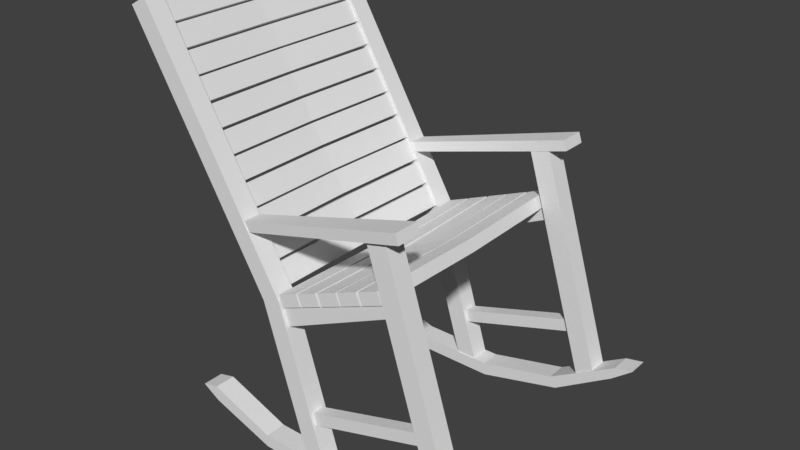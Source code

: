 # Source: Wooden_rocking_chair.blend  (saved by Blender 2.77.0; exported with 4.5.12 LTS)
import bpy
from mathutils import Matrix  # noqa: F401  (used for matrix-valued properties, if any)

bpy.ops.wm.read_factory_settings(use_empty=True)
scene = bpy.context.scene
scene.name = 'Scene'

# ---- collections
col_collection_1 = bpy.data.collections.new('Collection 1'); scene.collection.children.link(col_collection_1)

# ---- materials (node trees are filled in below, after node groups)
mat_material = bpy.data.materials.new('Material')
mat_material.alpha_threshold = 0.0
mat_material.use_transparent_shadow = False
mat_material.roughness = 0.5
mat_material.line_color = (0.0, 0.0, 0.0, 1.0)

# ---- material node trees

# ---- world
world_world = bpy.data.worlds.new('World'); scene.world = world_world
world_world.color = (0.05088, 0.05088, 0.05088)
world_world.use_sun_shadow = False
world_world.sun_shadow_jitter_overblur = 0.0
world_world.cycles.sampling_method = 'MANUAL'

# ---- meshes
me_cube = bpy.data.meshes.new('Cube')
me_cube.from_pydata([(0.5313, -0.4053, 0.2185), (0.5313, -0.4821, 0.2185), (0.4626, -0.4821, 0.1807), (0.4626, -0.4053, 0.1807), (0.2771, -0.4053, 1.048), (0.2771, -0.4821, 1.048), (0.2037, -0.4821, 1.025), (0.2037, -0.4053, 1.025), (0.2761, -0.4197, 0.8228), (0.2942, -0.4197, 0.7783), (0.2761, -0.4677, 0.8228), (0.2942, -0.4677, 0.7783), (-0.193, -0.4197, 0.6319), (-0.1725, -0.4197, 0.5609), (-0.193, -0.4677, 0.6319), (-0.1725, -0.4677, 0.5609), (-0.005205, -0.4053, 0.03735), (-0.005205, -0.4821, 0.03735), (-0.08705, -0.4821, 0.04229), (-0.08705, -0.4053, 0.04229), (-0.1955, -0.4053, 0.658), (-0.1955, -0.4821, 0.658), (-0.2689, -0.4821, 0.6355), (-0.2689, -0.4053, 0.6355), (0.04154, -0.402, 0.0515), (0.04154, -0.4853, 0.0515), (0.3534, -0.402, 0.1248), (0.3534, -0.4853, 0.1248), (0.6199, -0.402, 0.281), (0.6199, -0.4853, 0.281), (0.691, -0.402, 0.2951), (0.691, -0.4853, 0.2951), (0.6104, -0.402, 0.231), (0.6104, -0.4853, 0.231), (0.3787, -0.402, 0.08417), (0.3787, -0.4853, 0.08417), (0.0479, -0.402, 1.144e-05), (0.0479, -0.4853, 1.138e-05), (-0.2935, -0.402, 0.001093), (-0.2935, -0.4853, 0.001093), (-0.5539, -0.402, 0.08713), (-0.5539, -0.4853, 0.08713), (-0.6267, -0.402, 0.1304), (-0.6267, -0.4853, 0.1304), (-0.5579, -0.402, 0.1484), (-0.5579, -0.4853, 0.1484), (-0.2934, -0.402, 0.0509), (-0.2934, -0.4853, 0.0509), (0.4049, -0.4197, 0.3937), (0.4189, -0.4197, 0.3479), (0.4049, -0.4677, 0.3937), (0.4189, -0.4677, 0.3479), (-0.07934, -0.4197, 0.2453), (-0.06527, -0.4197, 0.1994), (-0.07934, -0.4677, 0.2453), (-0.06527, -0.4677, 0.1994), (-0.7533, -0.4053, 1.603), (-0.7533, -0.4821, 1.603), (-0.8205, -0.4821, 1.566), (-0.8205, -0.4053, 1.566), (0.337, -0.4025, 1.104), (0.3497, -0.4025, 1.066), (0.337, -0.5034, 1.104), (0.3497, -0.5034, 1.066), (-0.3614, -0.41, 0.9077), (-0.3486, -0.41, 0.87), (-0.3614, -0.4774, 0.9077), (-0.3486, -0.4774, 0.87), (-0.198, 0.0, 0.6713), (-0.1799, 0.0, 0.6268), (-0.1175, 0.0, 0.7041), (-0.09936, 0.0, 0.6596), (-0.1995, -0.4755, 0.6804), (-0.1814, -0.4755, 0.6359), (-0.1189, -0.4755, 0.7131), (-0.1008, -0.4755, 0.6687), (-0.1076, 0.0, 0.7057), (-0.08948, 0.0, 0.6613), (-0.02698, 0.0, 0.7385), (-0.00889, 0.0, 0.694), (-0.1094, -0.4755, 0.717), (-0.09127, -0.4755, 0.6726), (-0.02878, -0.4755, 0.7498), (-0.01069, -0.4755, 0.7053), (-0.01572, 0.0, 0.7387), (0.002368, 0.0, 0.6943), (0.06486, 0.0, 0.7715), (0.08295, 0.0, 0.7271), (-0.01817, -0.4755, 0.7541), (-8.014e-05, -0.4755, 0.7097), (0.06242, -0.4755, 0.7869), (0.08051, -0.4755, 0.7424), (0.07105, 0.0, 0.7784), (0.08913, 0.0, 0.7339), (0.1516, 0.0, 0.8112), (0.1697, 0.0, 0.7667), (0.06925, -0.4755, 0.7897), (0.08734, -0.4755, 0.7452), (0.1498, -0.4755, 0.8225), (0.1679, -0.4755, 0.778), (0.1608, 0.0, 0.8173), (0.1789, 0.0, 0.7728), (0.2414, 0.0, 0.8501), (0.2595, 0.0, 0.8056), (0.1594, -0.4755, 0.8263), (0.1775, -0.4755, 0.7819), (0.2399, -0.4755, 0.8591), (0.258, -0.4755, 0.8147), (-0.2643, -0.4346, 0.7536), (-0.3056, -0.4346, 0.7291), (-0.2199, -0.4346, 0.6788), (-0.2612, -0.4346, 0.6543), (-0.2717, 0.0, 0.7525), (-0.3129, 0.0, 0.7279), (-0.2272, 0.0, 0.6777), (-0.2685, 0.0, 0.6531), (-0.321, 0.0, 0.7363), (-0.2797, 0.0, 0.7609), (-0.3654, 0.0, 0.8111), (-0.3241, 0.0, 0.8356), (-0.3109, -0.4346, 0.7379), (-0.2696, -0.4346, 0.7625), (-0.3553, -0.4346, 0.8127), (-0.314, -0.4346, 0.8373), (-0.3744, 0.0, 0.8205), (-0.3332, 0.0, 0.845), (-0.4189, 0.0, 0.8953), (-0.3776, 0.0, 0.9198), (-0.3611, -0.4346, 0.8226), (-0.3199, -0.4346, 0.8471), (-0.4056, -0.4346, 0.8974), (-0.3643, -0.4346, 0.9219), (-0.4226, 0.0, 0.9016), (-0.3814, 0.0, 0.9261), (-0.4671, 0.0, 0.9764), (-0.4258, 0.0, 1.001), (-0.4093, -0.4346, 0.9037), (-0.3681, -0.4346, 0.9282), (-0.4538, -0.4346, 0.9785), (-0.4125, -0.4346, 1.003), (-0.4723, 0.0, 0.9853), (-0.431, 0.0, 1.01), (-0.5167, 0.0, 1.06), (-0.4755, 0.0, 1.085), (-0.459, -0.4346, 0.9874), (-0.4178, -0.4346, 1.012), (-0.5035, -0.4346, 1.062), (-0.4622, -0.4346, 1.087), (-0.5115, -0.4346, 1.169), (-0.5528, -0.4346, 1.145), (-0.4671, -0.4346, 1.094), (-0.5083, -0.4346, 1.07), (-0.5248, 0.0, 1.167), (-0.566, 0.0, 1.142), (-0.4803, 0.0, 1.092), (-0.5216, 0.0, 1.068), (-0.5713, 0.0, 1.151), (-0.53, 0.0, 1.176), (-0.6157, 0.0, 1.226), (-0.5745, 0.0, 1.251), (-0.558, -0.4346, 1.153), (-0.5167, -0.4346, 1.178), (-0.6024, -0.4346, 1.228), (-0.5612, -0.4346, 1.253), (-0.6172, 0.0, 1.237), (-0.5759, 0.0, 1.261), (-0.6616, 0.0, 1.311), (-0.6204, 0.0, 1.336), (-0.6083, -0.4346, 1.238), (-0.567, -0.4346, 1.263), (-0.6527, -0.4346, 1.313), (-0.6115, -0.4346, 1.337), (-0.6654, 0.0, 1.318), (-0.6241, 0.0, 1.342), (-0.7098, 0.0, 1.393), (-0.6686, 0.0, 1.417), (-0.6565, -0.4346, 1.319), (-0.6152, -0.4346, 1.344), (-0.7009, -0.4346, 1.394), (-0.6597, -0.4346, 1.419), (-0.7151, 0.0, 1.401), (-0.6738, 0.0, 1.426), (-0.7595, 0.0, 1.476), (-0.7183, 0.0, 1.501), (-0.7062, -0.4346, 1.403), (-0.6649, -0.4346, 1.427), (-0.7506, -0.4346, 1.478), (-0.7094, -0.4346, 1.502), (-0.7625, 0.0, 1.484), (-0.7212, 0.0, 1.509), (-0.8069, 0.0, 1.559), (-0.7656, 0.0, 1.583), (-0.7551, -0.4346, 1.485), (-0.7139, -0.4346, 1.51), (-0.7996, -0.4346, 1.56), (-0.7583, -0.4346, 1.585)], [], [(4, 7, 6, 5), (0, 4, 5, 1), (1, 5, 6, 2), (2, 6, 7, 3), (4, 0, 3, 7), (13, 9, 11, 15), (8, 12, 14, 10), (13, 12, 8, 9), (11, 10, 14, 15), (21, 20, 56, 57), (16, 20, 21, 17), (17, 21, 22, 18), (18, 22, 23, 19), (20, 16, 19, 23), (24, 25, 27, 26), (26, 27, 29, 28), (28, 29, 31, 30), (30, 31, 33, 32), (32, 33, 35, 34), (34, 35, 37, 36), (36, 37, 39, 38), (38, 39, 41, 40), (40, 41, 43, 42), (42, 43, 45, 44), (27, 25, 47, 45, 43, 41, 39, 37, 35, 33, 31, 29), (44, 45, 47, 46), (46, 47, 25, 24), (24, 26, 28, 30, 32, 34, 36, 38, 40, 42, 44, 46), (53, 49, 51, 55), (48, 52, 54, 50), (53, 52, 48, 49), (51, 50, 54, 55), (56, 59, 58, 57), (23, 22, 58, 59), (20, 23, 59, 56), (22, 21, 57, 58), (65, 61, 63, 67), (60, 64, 66, 62), (61, 60, 62, 63), (65, 64, 60, 61), (63, 62, 66, 67), (73, 69, 71, 75), (75, 74, 72, 73), (68, 72, 74, 70), (73, 72, 68, 69), (71, 70, 74, 75), (81, 77, 79, 83), (83, 82, 80, 81), (76, 80, 82, 78), (81, 80, 76, 77), (79, 78, 82, 83), (89, 85, 87, 91), (91, 90, 88, 89), (84, 88, 90, 86), (89, 88, 84, 85), (87, 86, 90, 91), (97, 93, 95, 99), (99, 98, 96, 97), (92, 96, 98, 94), (97, 96, 92, 93), (95, 94, 98, 99), (105, 101, 103, 107), (107, 106, 104, 105), (100, 104, 106, 102), (105, 104, 100, 101), (103, 102, 106, 107), (115, 111, 109, 113), (110, 114, 112, 108), (110, 111, 115, 114), (112, 113, 109, 108), (121, 117, 119, 123), (116, 120, 122, 118), (121, 120, 116, 117), (119, 118, 122, 123), (129, 125, 127, 131), (124, 128, 130, 126), (129, 128, 124, 125), (127, 126, 130, 131), (137, 133, 135, 139), (132, 136, 138, 134), (137, 136, 132, 133), (135, 134, 138, 139), (145, 141, 143, 147), (140, 144, 146, 142), (145, 144, 140, 141), (143, 142, 146, 147), (155, 151, 149, 153), (150, 154, 152, 148), (150, 151, 155, 154), (152, 153, 149, 148), (161, 157, 159, 163), (156, 160, 162, 158), (161, 160, 156, 157), (159, 158, 162, 163), (169, 165, 167, 171), (164, 168, 170, 166), (169, 168, 164, 165), (167, 166, 170, 171), (177, 173, 175, 179), (172, 176, 178, 174), (177, 176, 172, 173), (175, 174, 178, 179), (185, 181, 183, 187), (180, 184, 186, 182), (185, 184, 180, 181), (183, 182, 186, 187), (193, 189, 191, 195), (188, 192, 194, 190), (193, 192, 188, 189), (191, 190, 194, 195)])
_uv = me_cube.uv_layers.new(name='UVMap')
_uv.uv.foreach_set('vector', [0.8349, 0.8149, 0.835, 0.8149, 0.835, 0.815, 0.8349, 0.815, 0.8348, 0.8139, 0.8348, 0.8152, 0.8346, 0.8152, 0.8346, 0.8139, 0.8344, 0.8139, 0.8344, 0.8152, 0.8343, 0.8152, 0.8343, 0.8139, 0.8345, 0.8152, 0.8345, 0.8139, 0.8346, 0.8139, 0.8346, 0.8152, 0.8344, 0.8152, 0.8344, 0.8139, 0.8345, 0.8139, 0.8345, 0.8152, 0.8358, 0.8147, 0.8358, 0.8139, 0.8358, 0.8139, 0.8358, 0.8147, 0.8357, 0.8163, 0.8357, 0.8171, 0.8356, 0.8171, 0.8356, 0.8163, 0.8357, 0.8171, 0.8357, 0.8171, 0.8357, 0.8163, 0.8357, 0.8163, 0.8358, 0.8147, 0.8357, 0.8147, 0.8357, 0.8139, 0.8358, 0.8139, 0.8339, 0.8155, 0.8338, 0.8155, 0.8338, 0.8139, 0.8339, 0.8139, 0.8338, 0.8165, 0.8338, 0.8155, 0.8339, 0.8155, 0.8339, 0.8165, 0.8328, 0.8165, 0.8326, 0.8155, 0.8327, 0.8155, 0.8329, 0.8165, 0.834, 0.8139, 0.834, 0.8148, 0.8339, 0.8148, 0.8339, 0.8139, 0.8329, 0.8149, 0.833, 0.8139, 0.8331, 0.8139, 0.833, 0.8149, 0.8343, 0.8149, 0.8342, 0.8149, 0.8342, 0.8145, 0.8343, 0.8145, 0.8343, 0.8145, 0.8342, 0.8145, 0.8342, 0.814, 0.8343, 0.814, 0.8343, 0.814, 0.8342, 0.814, 0.8342, 0.8139, 0.8343, 0.8139, 0.8372, 0.7326, 0.8373, 0.7326, 0.8373, 0.7328, 0.8372, 0.7328, 0.8372, 0.7328, 0.8373, 0.7328, 0.8373, 0.7332, 0.8372, 0.7332, 0.8372, 0.7332, 0.8373, 0.7332, 0.8373, 0.7337, 0.8372, 0.7337, 0.8372, 0.7337, 0.8373, 0.7337, 0.8373, 0.7342, 0.8372, 0.7342, 0.8372, 0.7342, 0.8373, 0.7342, 0.8373, 0.7345, 0.8372, 0.7345, 0.838, 0.7338, 0.838, 0.7339, 0.8379, 0.7339, 0.8379, 0.7338, 0.8349, 0.8149, 0.8349, 0.8148, 0.835, 0.8148, 0.835, 0.8149, 0.8524, 0.7519, 0.8523, 0.7524, 0.8524, 0.7529, 0.8526, 0.7533, 0.8525, 0.7534, 0.8525, 0.7533, 0.8523, 0.7529, 0.8522, 0.7524, 0.8523, 0.7519, 0.8525, 0.7515, 0.8526, 0.7514, 0.8525, 0.7515, 0.8349, 0.8149, 0.8348, 0.8149, 0.8348, 0.8146, 0.8349, 0.8146, 0.8343, 0.8154, 0.8342, 0.8154, 0.8342, 0.8149, 0.8343, 0.8149, 0.852, 0.7524, 0.852, 0.7529, 0.8522, 0.7533, 0.8522, 0.7534, 0.8521, 0.7533, 0.852, 0.7529, 0.8519, 0.7524, 0.852, 0.7519, 0.8521, 0.7515, 0.8522, 0.7514, 0.8522, 0.7515, 0.852, 0.7519, 0.8295, 0.8503, 0.8295, 0.8496, 0.8296, 0.8496, 0.8296, 0.8503, 0.8281, 0.8515, 0.8281, 0.8507, 0.8281, 0.8507, 0.8281, 0.8515, 0.8295, 0.8511, 0.8295, 0.8511, 0.8295, 0.8503, 0.8295, 0.8503, 0.8295, 0.8496, 0.8295, 0.8496, 0.8295, 0.8503, 0.8295, 0.8503, 0.8349, 0.815, 0.835, 0.815, 0.835, 0.8151, 0.8349, 0.8151, 0.8339, 0.8148, 0.834, 0.8148, 0.834, 0.8164, 0.8339, 0.8164, 0.8329, 0.8149, 0.833, 0.8149, 0.8331, 0.8165, 0.833, 0.8165, 0.8327, 0.8155, 0.8326, 0.8155, 0.8328, 0.8139, 0.8329, 0.8139, 0.8357, 0.8163, 0.8357, 0.8152, 0.8357, 0.8152, 0.8357, 0.8163, 0.8528, 0.8444, 0.8528, 0.8433, 0.8528, 0.8433, 0.8528, 0.8444, 0.8524, 0.8431, 0.8525, 0.8431, 0.8525, 0.8432, 0.8524, 0.8432, 0.8513, 0.845, 0.8512, 0.845, 0.8512, 0.8439, 0.8513, 0.8439, 0.8516, 0.8444, 0.8515, 0.8444, 0.8515, 0.8433, 0.8516, 0.8433, 0.8352, 0.8139, 0.8352, 0.8146, 0.835, 0.8146, 0.835, 0.8139, 0.8351, 0.8147, 0.8352, 0.8147, 0.8352, 0.8148, 0.8351, 0.8148, 0.8345, 0.8159, 0.8345, 0.8152, 0.8347, 0.8152, 0.8347, 0.8159, 0.836, 0.8146, 0.8359, 0.8146, 0.8359, 0.8139, 0.836, 0.8139, 0.8359, 0.8167, 0.8358, 0.8167, 0.8358, 0.816, 0.8359, 0.816, 0.8508, 0.7824, 0.8508, 0.7831, 0.8507, 0.7831, 0.8507, 0.7824, 0.851, 0.784, 0.8509, 0.784, 0.8509, 0.7838, 0.851, 0.7838, 0.8499, 0.7826, 0.8499, 0.7833, 0.8498, 0.7833, 0.8498, 0.7826, 0.8495, 0.7844, 0.8494, 0.7844, 0.8494, 0.7837, 0.8495, 0.7837, 0.8515, 0.7824, 0.8516, 0.7824, 0.8516, 0.7831, 0.8515, 0.7831, 0.8351, 0.8152, 0.8351, 0.8159, 0.8349, 0.8159, 0.8349, 0.8152, 0.8354, 0.8148, 0.8353, 0.8148, 0.8353, 0.8147, 0.8354, 0.8147, 0.8348, 0.8146, 0.8348, 0.8139, 0.8349, 0.8139, 0.8349, 0.8146, 0.8327, 0.8165, 0.8328, 0.8165, 0.8328, 0.8172, 0.8327, 0.8172, 0.8339, 0.8164, 0.834, 0.8164, 0.834, 0.8172, 0.8339, 0.8172, 0.8474, 0.8418, 0.8474, 0.8425, 0.8473, 0.8425, 0.8473, 0.8418, 0.8477, 0.8432, 0.8478, 0.8432, 0.8478, 0.8433, 0.8477, 0.8433, 0.847, 0.8418, 0.847, 0.8425, 0.8469, 0.8425, 0.8469, 0.8418, 0.8454, 0.8438, 0.8453, 0.8438, 0.8453, 0.8431, 0.8454, 0.8431, 0.8484, 0.8412, 0.8483, 0.8412, 0.8483, 0.8404, 0.8484, 0.8404, 0.835, 0.8139, 0.835, 0.8146, 0.8349, 0.8146, 0.8349, 0.8139, 0.8355, 0.8148, 0.8354, 0.8148, 0.8354, 0.8147, 0.8355, 0.8147, 0.8348, 0.8152, 0.8348, 0.8159, 0.8347, 0.8159, 0.8347, 0.8152, 0.8326, 0.8165, 0.8327, 0.8165, 0.8327, 0.8172, 0.8326, 0.8172, 0.8359, 0.816, 0.8359, 0.816, 0.8359, 0.8167, 0.8359, 0.8167, 0.8334, 0.8159, 0.8334, 0.8166, 0.8333, 0.8166, 0.8333, 0.8159, 0.8354, 0.8146, 0.8354, 0.8139, 0.8355, 0.8139, 0.8355, 0.8146, 0.8332, 0.8166, 0.8333, 0.8166, 0.8333, 0.8173, 0.8332, 0.8173, 0.8334, 0.8173, 0.8333, 0.8173, 0.8333, 0.8166, 0.8334, 0.8166, 0.8245, 0.7777, 0.8245, 0.7784, 0.8244, 0.7784, 0.8244, 0.7777, 0.8243, 0.7764, 0.8243, 0.7771, 0.8242, 0.7771, 0.8242, 0.7764, 0.8331, 0.8165, 0.8331, 0.8165, 0.8331, 0.8172, 0.8331, 0.8172, 0.8237, 0.7791, 0.8237, 0.7791, 0.8237, 0.7799, 0.8237, 0.7799, 0.8352, 0.8159, 0.8352, 0.8166, 0.8351, 0.8166, 0.8351, 0.8159, 0.8335, 0.8159, 0.8335, 0.8166, 0.8334, 0.8166, 0.8334, 0.8159, 0.836, 0.8152, 0.8361, 0.8152, 0.8361, 0.8159, 0.836, 0.8159, 0.8337, 0.8166, 0.8337, 0.8166, 0.8337, 0.8173, 0.8337, 0.8173, 0.8246, 0.7771, 0.8246, 0.7764, 0.8247, 0.7764, 0.8247, 0.7771, 0.8223, 0.7784, 0.8223, 0.7791, 0.8222, 0.7791, 0.8222, 0.7784, 0.8251, 0.7771, 0.825, 0.7771, 0.825, 0.7764, 0.8251, 0.7764, 0.8237, 0.7791, 0.8238, 0.7791, 0.8238, 0.7799, 0.8237, 0.7799, 0.8352, 0.8166, 0.8352, 0.8159, 0.8353, 0.8159, 0.8353, 0.8166, 0.8351, 0.8159, 0.8351, 0.8166, 0.8349, 0.8166, 0.8349, 0.8159, 0.836, 0.8167, 0.8359, 0.8167, 0.8359, 0.816, 0.836, 0.816, 0.8347, 0.8166, 0.8348, 0.8166, 0.8348, 0.8174, 0.8347, 0.8174, 0.8349, 0.8159, 0.8349, 0.8166, 0.8348, 0.8166, 0.8348, 0.8159, 0.8356, 0.8159, 0.8356, 0.8166, 0.8354, 0.8166, 0.8354, 0.8159, 0.836, 0.8159, 0.8359, 0.8159, 0.8359, 0.8152, 0.836, 0.8152, 0.8336, 0.8166, 0.8337, 0.8166, 0.8337, 0.8173, 0.8336, 0.8173, 0.8279, 0.8293, 0.8279, 0.8286, 0.828, 0.8286, 0.828, 0.8293, 0.8291, 0.8277, 0.8291, 0.8284, 0.8289, 0.8284, 0.8289, 0.8277, 0.8268, 0.829, 0.8268, 0.829, 0.8268, 0.8297, 0.8268, 0.8297, 0.8273, 0.8298, 0.8272, 0.8298, 0.8272, 0.8291, 0.8273, 0.8291, 0.8354, 0.8159, 0.8354, 0.8166, 0.8353, 0.8166, 0.8353, 0.8159, 0.8338, 0.8159, 0.8338, 0.8166, 0.8337, 0.8166, 0.8337, 0.8159, 0.8329, 0.8165, 0.8329, 0.8165, 0.8329, 0.8172, 0.8329, 0.8172, 0.8335, 0.8166, 0.8336, 0.8166, 0.8336, 0.8173, 0.8335, 0.8173, 0.8236, 0.7784, 0.8236, 0.7792, 0.8235, 0.7792, 0.8235, 0.7784, 0.8227, 0.7784, 0.8227, 0.7791, 0.8226, 0.7791, 0.8226, 0.7784, 0.8251, 0.7785, 0.8252, 0.7785, 0.8252, 0.7792, 0.8251, 0.7792, 0.8224, 0.7791, 0.8225, 0.7791, 0.8225, 0.7798, 0.8224, 0.7798, 0.8246, 0.7777, 0.8246, 0.7784, 0.8245, 0.7784, 0.8245, 0.7777, 0.8237, 0.7784, 0.8237, 0.7791, 0.8236, 0.7791, 0.8236, 0.7784, 0.822, 0.779, 0.8221, 0.779, 0.8221, 0.7797, 0.822, 0.7797, 0.8236, 0.7791, 0.8237, 0.7791, 0.8237, 0.7799, 0.8236, 0.7799, 0.8354, 0.8139, 0.8354, 0.8146, 0.8353, 0.8146, 0.8353, 0.8139, 0.8348, 0.8159, 0.8348, 0.8166, 0.8347, 0.8166, 0.8347, 0.8159, 0.8331, 0.8166, 0.8332, 0.8166, 0.8332, 0.8173, 0.8331, 0.8173, 0.836, 0.8139, 0.8361, 0.8139, 0.8361, 0.8146, 0.836, 0.8146])
me_cube.materials.append(mat_material)
me_cube.use_remesh_preserve_volume = False
me_cube.use_remesh_preserve_attributes = False
me_cube.use_mirror_vertex_groups = False
me_cube.update()

# ---- objects
ob_wooden_rocking_chair = bpy.data.objects.new('Wooden rocking chair', me_cube)

# ---- transforms, parenting, visibility, modifiers, constraints
ob_wooden_rocking_chair.location = (0.0, 0.0, 0.0)
ob_wooden_rocking_chair.lock_rotations_4d = False
ob_wooden_rocking_chair.empty_display_type = 'ARROWS'
ob_wooden_rocking_chair.lineart.crease_threshold = 0.0
_m = ob_wooden_rocking_chair.modifiers.new('Mirror', 'MIRROR')
_m.use_axis = (False, True, False)
_m.use_clip = True

# ---- collection membership
col_collection_1.objects.link(ob_wooden_rocking_chair)

# ---- scene / render settings (as saved in the file)
scene.frame_start = 1; scene.frame_end = 250; scene.frame_set(1)
scene.render.engine = 'BLENDER_EEVEE_NEXT'
scene.render.resolution_percentage = 50
scene.render.dither_intensity = 0.0
scene.cycles.use_denoising = False
scene.cycles.samples = 128
scene.cycles.sampling_pattern = 'TABULATED_SOBOL'
scene.cycles.light_sampling_threshold = 0.0
scene.cycles.use_adaptive_sampling = False
scene.cycles.use_light_tree = False
scene.cycles.blur_glossy = 0.0
scene.cycles.sample_clamp_indirect = 0.0
scene.view_settings.view_transform = 'Standard'
bpy.context.view_layer.update()

# ---- added for rendering (the .blend has no active camera and no usable light): camera, sun
cam_auto = bpy.data.cameras.new('AutoCamera')
cam_auto.lens = 50.0
cam_auto.sensor_width = 36.0
cam_auto.clip_end = 1000.0
ob_auto_camera = bpy.data.objects.new('AutoCamera', cam_auto)
scene.collection.objects.link(ob_auto_camera)
ob_auto_camera.location = (2.17648, -2.68946, 2.59451)
ob_auto_camera.rotation_euler = (1.09748, -7.21219e-08, 0.694738)
scene.camera = ob_auto_camera
light_auto_sun = bpy.data.lights.new('AutoSun', 'SUN')
light_auto_sun.energy = 3.0
light_auto_sun.angle = 0.0523599
ob_auto_sun = bpy.data.objects.new('AutoSun', light_auto_sun)
scene.collection.objects.link(ob_auto_sun)
ob_auto_sun.rotation_euler = (0.872665, 0.174533, 0.523599)
bpy.context.view_layer.update()
